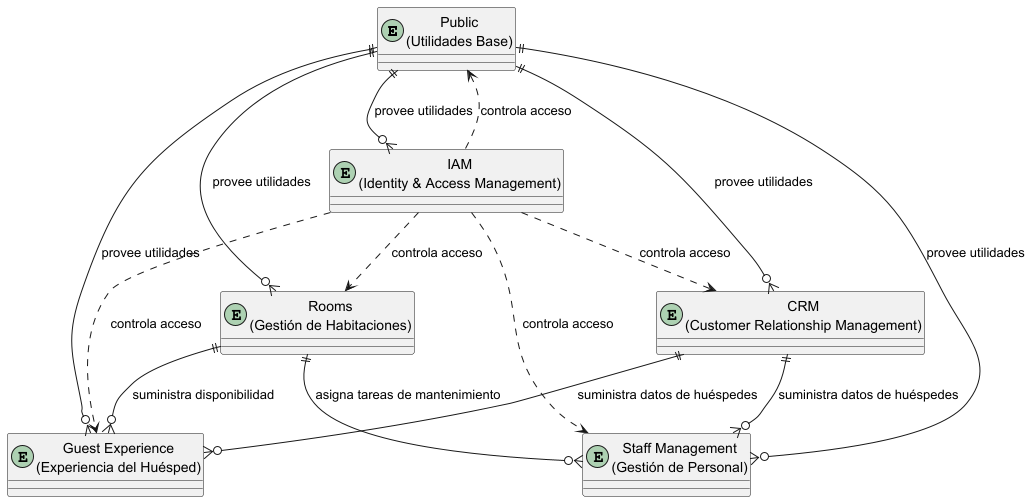

The diagram above was rendered by PlantUML. Its source (embedded in the PNG):
@startuml
' Definición de entidades (bounded contexts)
entity "Public\n(Utilidades Base)" as PUBLIC
entity "IAM\n(Identity & Access Management)" as IAM
entity "CRM\n(Customer Relationship Management)" as CRM
entity "Rooms\n(Gestión de Habitaciones)" as ROOMS
entity "Guest Experience\n(Experiencia del Huésped)" as GUEST
entity "Staff Management\n(Gestión de Personal)" as STAFF

' Relaciones de provisión de utilidades (Public → otros)
PUBLIC ||--o{ IAM    : provee utilidades
PUBLIC ||--o{ CRM    : provee utilidades
PUBLIC ||--o{ ROOMS  : provee utilidades
PUBLIC ||--o{ GUEST  : provee utilidades
PUBLIC ||--o{ STAFF  : provee utilidades

' Relaciones de autenticación/autorización (IAM → todos)
IAM ..> PUBLIC  : controla acceso
IAM ..> CRM     : controla acceso
IAM ..> ROOMS   : controla acceso
IAM ..> GUEST   : controla acceso
IAM ..> STAFF   : controla acceso

' Relaciones de dependencia de datos
CRM    ||--o{ GUEST  : suministra datos de huéspedes
CRM    ||--o{ STAFF  : suministra datos de huéspedes

ROOMS  ||--o{ GUEST  : suministra disponibilidad
ROOMS  ||--o{ STAFF  : asigna tareas de mantenimiento

@enduml